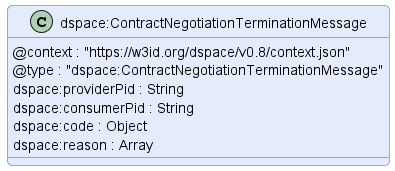

The diagram above was rendered by PlantUML. Its source (embedded in the PNG):
@startuml "contract-negotiation-termination-message"
!pragma layout smetana

!include ../../../common/style/diagram.styles.puml

hide empty description


class "dspace:ContractNegotiationTerminationMessage" {
    @context : "https://w3id.org/dspace/v0.8/context.json"
    @type : "dspace:ContractNegotiationTerminationMessage"
    dspace:providerPid : String
    dspace:consumerPid : String
    dspace:code : Object
    dspace:reason : Array
}

@enduml